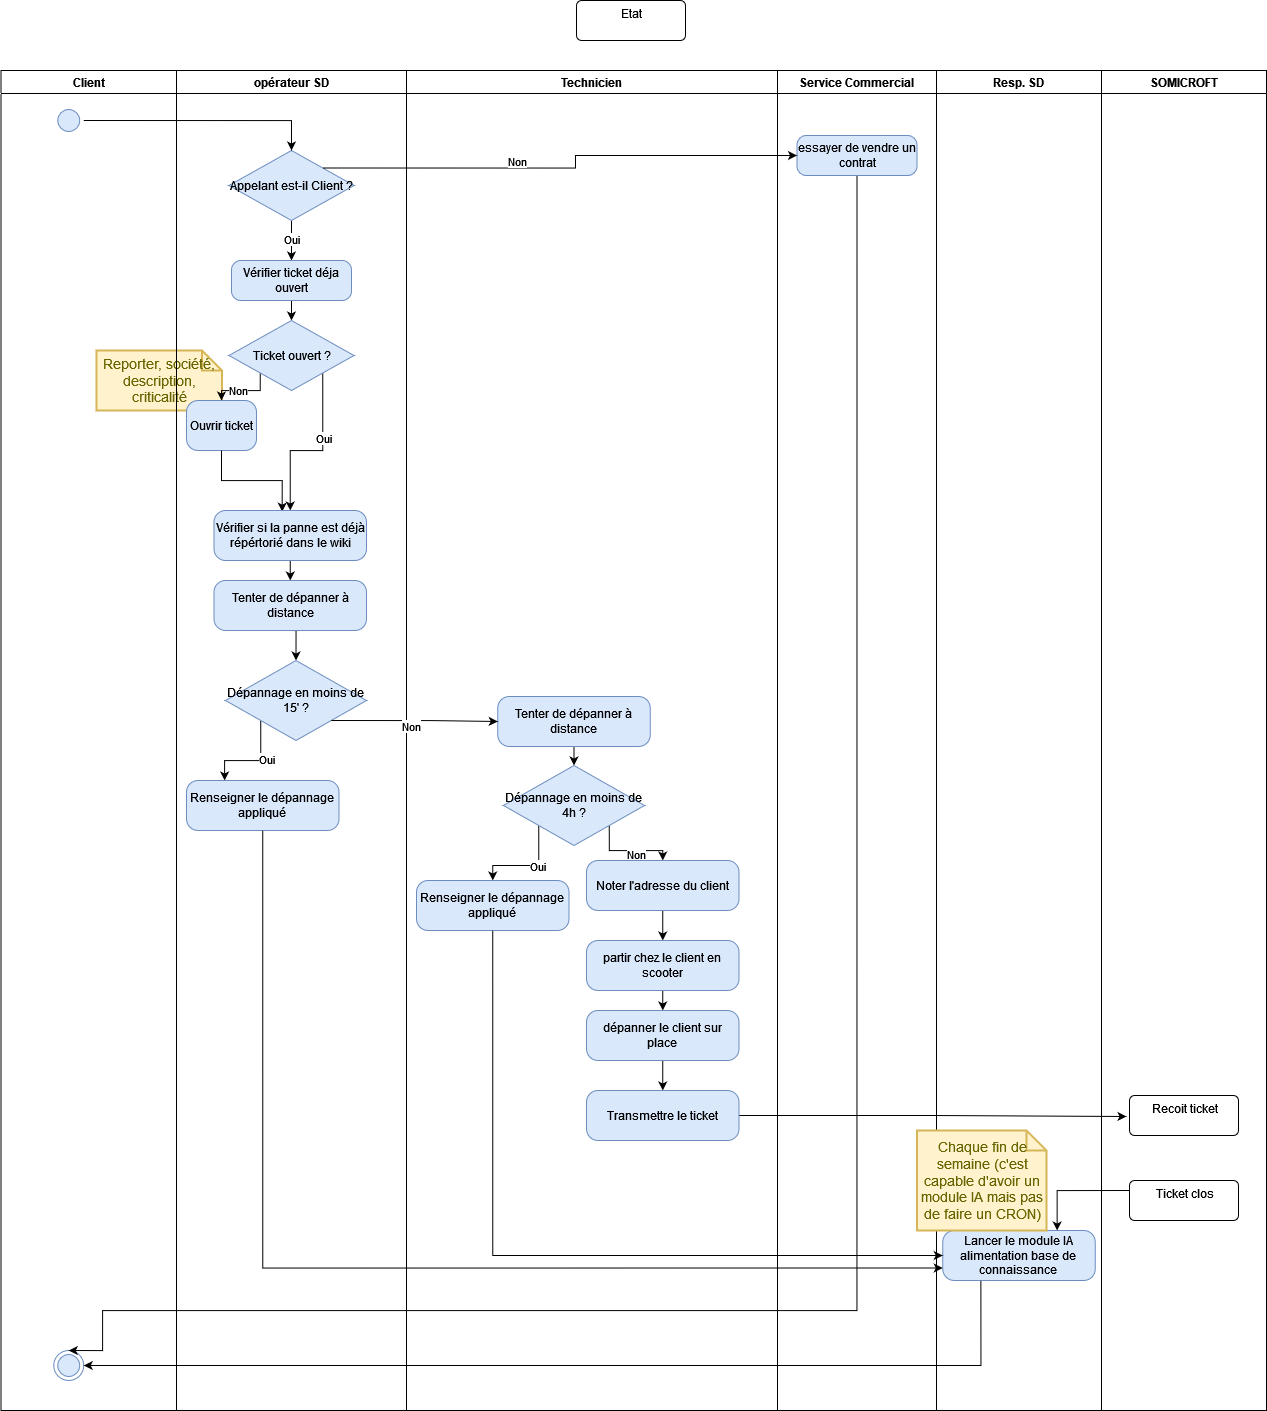

The diagram above was exported from draw.io. Its source (the exported page's mxGraphModel, read from the mxfile embedded in the PNG):
<mxGraphModel dx="955" dy="1229" grid="1" gridSize="10" guides="1" tooltips="1" connect="1" arrows="1" fold="1" page="1" pageScale="1" pageWidth="827" pageHeight="1169" math="0" shadow="0">
  <root>
    <mxCell id="0" />
    <mxCell id="1" parent="0" />
    <mxCell id="LYMXWMR0LN4uiMJrIN6P-1" value="Client" style="swimlane;whiteSpace=wrap;sketch=0;container=0;" vertex="1" parent="1">
      <mxGeometry x="64.5" y="80" width="175.5" height="1340" as="geometry" />
    </mxCell>
    <mxCell id="LYMXWMR0LN4uiMJrIN6P-2" value="" style="ellipse;shape=startState;fillColor=#dae8fc;strokeColor=#6c8ebf;" vertex="1" parent="LYMXWMR0LN4uiMJrIN6P-1">
      <mxGeometry x="52.75" y="35" width="30" height="30" as="geometry" />
    </mxCell>
    <mxCell id="LYMXWMR0LN4uiMJrIN6P-3" value="" style="ellipse;html=1;shape=endState;fillColor=#dae8fc;strokeColor=#6c8ebf;rounded=1;" vertex="1" parent="LYMXWMR0LN4uiMJrIN6P-1">
      <mxGeometry x="52.75" y="1280" width="30" height="30" as="geometry" />
    </mxCell>
    <mxCell id="LYMXWMR0LN4uiMJrIN6P-40" value="Reporter, société, description, criticalité" style="shape=note;strokeWidth=2;fontSize=14;size=20;whiteSpace=wrap;html=1;fillColor=#fff2cc;strokeColor=#d6b656;fontColor=#666600;" vertex="1" parent="LYMXWMR0LN4uiMJrIN6P-1">
      <mxGeometry x="95.5" y="280" width="125.5" height="60" as="geometry" />
    </mxCell>
    <mxCell id="LYMXWMR0LN4uiMJrIN6P-4" value="Technicien" style="swimlane;whiteSpace=wrap;expand=1;container=0;" vertex="1" parent="1">
      <mxGeometry x="470" y="80" width="371" height="1340" as="geometry" />
    </mxCell>
    <mxCell id="LYMXWMR0LN4uiMJrIN6P-81" style="edgeStyle=orthogonalEdgeStyle;rounded=0;orthogonalLoop=1;jettySize=auto;html=1;exitX=0.5;exitY=1;exitDx=0;exitDy=0;entryX=0.5;entryY=0;entryDx=0;entryDy=0;" edge="1" parent="LYMXWMR0LN4uiMJrIN6P-4" source="LYMXWMR0LN4uiMJrIN6P-58" target="LYMXWMR0LN4uiMJrIN6P-80">
      <mxGeometry relative="1" as="geometry" />
    </mxCell>
    <mxCell id="LYMXWMR0LN4uiMJrIN6P-58" value="Tenter de dépanner à distance" style="rounded=1;whiteSpace=wrap;html=1;arcSize=23;hachureGap=4;pointerEvents=0;fillColor=#dae8fc;strokeColor=#6c8ebf;" vertex="1" parent="LYMXWMR0LN4uiMJrIN6P-4">
      <mxGeometry x="91.25" y="626" width="152.5" height="50" as="geometry" />
    </mxCell>
    <mxCell id="LYMXWMR0LN4uiMJrIN6P-83" style="edgeStyle=orthogonalEdgeStyle;rounded=0;orthogonalLoop=1;jettySize=auto;html=1;exitX=0;exitY=1;exitDx=0;exitDy=0;entryX=0.5;entryY=0;entryDx=0;entryDy=0;" edge="1" parent="LYMXWMR0LN4uiMJrIN6P-4" source="LYMXWMR0LN4uiMJrIN6P-80" target="LYMXWMR0LN4uiMJrIN6P-82">
      <mxGeometry relative="1" as="geometry" />
    </mxCell>
    <mxCell id="LYMXWMR0LN4uiMJrIN6P-84" value="Oui" style="edgeLabel;html=1;align=center;verticalAlign=middle;resizable=0;points=[];" vertex="1" connectable="0" parent="LYMXWMR0LN4uiMJrIN6P-83">
      <mxGeometry x="-0.1539" relative="1" as="geometry">
        <mxPoint x="1" as="offset" />
      </mxGeometry>
    </mxCell>
    <mxCell id="LYMXWMR0LN4uiMJrIN6P-85" style="edgeStyle=orthogonalEdgeStyle;rounded=0;orthogonalLoop=1;jettySize=auto;html=1;exitX=1;exitY=1;exitDx=0;exitDy=0;entryX=0.5;entryY=0;entryDx=0;entryDy=0;" edge="1" parent="LYMXWMR0LN4uiMJrIN6P-4" source="LYMXWMR0LN4uiMJrIN6P-80" target="LYMXWMR0LN4uiMJrIN6P-87">
      <mxGeometry relative="1" as="geometry">
        <mxPoint x="270" y="780" as="targetPoint" />
        <Array as="points">
          <mxPoint x="203" y="780" />
          <mxPoint x="256" y="780" />
        </Array>
      </mxGeometry>
    </mxCell>
    <mxCell id="LYMXWMR0LN4uiMJrIN6P-86" value="Non" style="edgeLabel;html=1;align=center;verticalAlign=middle;resizable=0;points=[];" vertex="1" connectable="0" parent="LYMXWMR0LN4uiMJrIN6P-85">
      <mxGeometry x="0.1664" y="-3" relative="1" as="geometry">
        <mxPoint as="offset" />
      </mxGeometry>
    </mxCell>
    <mxCell id="LYMXWMR0LN4uiMJrIN6P-80" value="Dépannage en moins de 4h ?" style="rhombus;whiteSpace=wrap;html=1;fillColor=#dae8fc;strokeColor=#6c8ebf;hachureGap=4;pointerEvents=0;" vertex="1" parent="LYMXWMR0LN4uiMJrIN6P-4">
      <mxGeometry x="97" y="695" width="141" height="80" as="geometry" />
    </mxCell>
    <mxCell id="LYMXWMR0LN4uiMJrIN6P-82" value="Renseigner le dépannage appliqué" style="rounded=1;whiteSpace=wrap;html=1;arcSize=23;hachureGap=4;pointerEvents=0;fillColor=#dae8fc;strokeColor=#6c8ebf;" vertex="1" parent="LYMXWMR0LN4uiMJrIN6P-4">
      <mxGeometry x="10" y="810" width="152.5" height="50" as="geometry" />
    </mxCell>
    <mxCell id="LYMXWMR0LN4uiMJrIN6P-89" style="edgeStyle=orthogonalEdgeStyle;rounded=0;orthogonalLoop=1;jettySize=auto;html=1;exitX=0.5;exitY=1;exitDx=0;exitDy=0;entryX=0.5;entryY=0;entryDx=0;entryDy=0;" edge="1" parent="LYMXWMR0LN4uiMJrIN6P-4" source="LYMXWMR0LN4uiMJrIN6P-87" target="LYMXWMR0LN4uiMJrIN6P-88">
      <mxGeometry relative="1" as="geometry" />
    </mxCell>
    <mxCell id="LYMXWMR0LN4uiMJrIN6P-87" value="Noter l'adresse du client " style="rounded=1;whiteSpace=wrap;html=1;arcSize=23;hachureGap=4;pointerEvents=0;fillColor=#dae8fc;strokeColor=#6c8ebf;" vertex="1" parent="LYMXWMR0LN4uiMJrIN6P-4">
      <mxGeometry x="180" y="790" width="152.5" height="50" as="geometry" />
    </mxCell>
    <mxCell id="LYMXWMR0LN4uiMJrIN6P-91" style="edgeStyle=orthogonalEdgeStyle;rounded=0;orthogonalLoop=1;jettySize=auto;html=1;exitX=0.5;exitY=1;exitDx=0;exitDy=0;entryX=0.5;entryY=0;entryDx=0;entryDy=0;" edge="1" parent="LYMXWMR0LN4uiMJrIN6P-4" source="LYMXWMR0LN4uiMJrIN6P-88" target="LYMXWMR0LN4uiMJrIN6P-90">
      <mxGeometry relative="1" as="geometry" />
    </mxCell>
    <mxCell id="LYMXWMR0LN4uiMJrIN6P-88" value="partir chez le client en scooter" style="rounded=1;whiteSpace=wrap;html=1;arcSize=23;hachureGap=4;pointerEvents=0;fillColor=#dae8fc;strokeColor=#6c8ebf;" vertex="1" parent="LYMXWMR0LN4uiMJrIN6P-4">
      <mxGeometry x="180" y="870" width="152.5" height="50" as="geometry" />
    </mxCell>
    <mxCell id="LYMXWMR0LN4uiMJrIN6P-93" style="edgeStyle=orthogonalEdgeStyle;rounded=0;orthogonalLoop=1;jettySize=auto;html=1;exitX=0.5;exitY=1;exitDx=0;exitDy=0;entryX=0.5;entryY=0;entryDx=0;entryDy=0;" edge="1" parent="LYMXWMR0LN4uiMJrIN6P-4" source="LYMXWMR0LN4uiMJrIN6P-90" target="LYMXWMR0LN4uiMJrIN6P-92">
      <mxGeometry relative="1" as="geometry" />
    </mxCell>
    <mxCell id="LYMXWMR0LN4uiMJrIN6P-90" value="dépanner le client sur place" style="rounded=1;whiteSpace=wrap;html=1;arcSize=23;hachureGap=4;pointerEvents=0;fillColor=#dae8fc;strokeColor=#6c8ebf;" vertex="1" parent="LYMXWMR0LN4uiMJrIN6P-4">
      <mxGeometry x="180" y="940" width="152.5" height="50" as="geometry" />
    </mxCell>
    <mxCell id="LYMXWMR0LN4uiMJrIN6P-94" style="edgeStyle=orthogonalEdgeStyle;rounded=0;orthogonalLoop=1;jettySize=auto;html=1;exitX=1;exitY=0.5;exitDx=0;exitDy=0;" edge="1" parent="LYMXWMR0LN4uiMJrIN6P-4" source="LYMXWMR0LN4uiMJrIN6P-92">
      <mxGeometry relative="1" as="geometry">
        <mxPoint x="720" y="1046" as="targetPoint" />
      </mxGeometry>
    </mxCell>
    <mxCell id="LYMXWMR0LN4uiMJrIN6P-92" value="Transmettre le ticket " style="rounded=1;whiteSpace=wrap;html=1;arcSize=23;hachureGap=4;pointerEvents=0;fillColor=#dae8fc;strokeColor=#6c8ebf;" vertex="1" parent="LYMXWMR0LN4uiMJrIN6P-4">
      <mxGeometry x="180" y="1020" width="152.5" height="50" as="geometry" />
    </mxCell>
    <mxCell id="LYMXWMR0LN4uiMJrIN6P-6" value="Service Commercial" style="swimlane;whiteSpace=wrap;container=0;" vertex="1" parent="1">
      <mxGeometry x="841" y="80" width="159" height="1340" as="geometry" />
    </mxCell>
    <mxCell id="LYMXWMR0LN4uiMJrIN6P-12" value="essayer de vendre un contrat" style="rounded=1;whiteSpace=wrap;html=1;arcSize=23;hachureGap=4;pointerEvents=0;fillColor=#dae8fc;strokeColor=#6c8ebf;" vertex="1" parent="LYMXWMR0LN4uiMJrIN6P-6">
      <mxGeometry x="19.5" y="65" width="120" height="40" as="geometry" />
    </mxCell>
    <mxCell id="LYMXWMR0LN4uiMJrIN6P-7" value="opérateur SD" style="swimlane;whiteSpace=wrap;container=0;" vertex="1" parent="1">
      <mxGeometry x="240" y="80" width="230" height="1340" as="geometry" />
    </mxCell>
    <mxCell id="LYMXWMR0LN4uiMJrIN6P-32" style="edgeStyle=orthogonalEdgeStyle;rounded=0;orthogonalLoop=1;jettySize=auto;html=1;exitX=0.5;exitY=1;exitDx=0;exitDy=0;entryX=0.5;entryY=0;entryDx=0;entryDy=0;" edge="1" parent="LYMXWMR0LN4uiMJrIN6P-7" source="LYMXWMR0LN4uiMJrIN6P-11" target="LYMXWMR0LN4uiMJrIN6P-30">
      <mxGeometry relative="1" as="geometry" />
    </mxCell>
    <mxCell id="LYMXWMR0LN4uiMJrIN6P-35" value="Oui" style="edgeLabel;html=1;align=center;verticalAlign=middle;resizable=0;points=[];" vertex="1" connectable="0" parent="LYMXWMR0LN4uiMJrIN6P-32">
      <mxGeometry x="-0.0625" y="-1" relative="1" as="geometry">
        <mxPoint as="offset" />
      </mxGeometry>
    </mxCell>
    <mxCell id="LYMXWMR0LN4uiMJrIN6P-11" value="Appelant est-il Client ?" style="rhombus;whiteSpace=wrap;html=1;fillColor=#dae8fc;strokeColor=#6c8ebf;hachureGap=4;pointerEvents=0;" vertex="1" parent="LYMXWMR0LN4uiMJrIN6P-7">
      <mxGeometry x="52.5" y="80" width="125" height="70" as="geometry" />
    </mxCell>
    <mxCell id="LYMXWMR0LN4uiMJrIN6P-36" style="edgeStyle=orthogonalEdgeStyle;rounded=0;orthogonalLoop=1;jettySize=auto;html=1;exitX=0.5;exitY=1;exitDx=0;exitDy=0;entryX=0.5;entryY=0;entryDx=0;entryDy=0;" edge="1" parent="LYMXWMR0LN4uiMJrIN6P-7" source="LYMXWMR0LN4uiMJrIN6P-30" target="LYMXWMR0LN4uiMJrIN6P-34">
      <mxGeometry relative="1" as="geometry" />
    </mxCell>
    <mxCell id="LYMXWMR0LN4uiMJrIN6P-30" value="Vérifier ticket déja ouvert" style="rounded=1;whiteSpace=wrap;html=1;arcSize=23;hachureGap=4;pointerEvents=0;fillColor=#dae8fc;strokeColor=#6c8ebf;" vertex="1" parent="LYMXWMR0LN4uiMJrIN6P-7">
      <mxGeometry x="55" y="190" width="120" height="40" as="geometry" />
    </mxCell>
    <mxCell id="LYMXWMR0LN4uiMJrIN6P-37" style="edgeStyle=orthogonalEdgeStyle;rounded=0;orthogonalLoop=1;jettySize=auto;html=1;exitX=0;exitY=1;exitDx=0;exitDy=0;entryX=0.5;entryY=0;entryDx=0;entryDy=0;" edge="1" parent="LYMXWMR0LN4uiMJrIN6P-7" source="LYMXWMR0LN4uiMJrIN6P-34" target="LYMXWMR0LN4uiMJrIN6P-39">
      <mxGeometry relative="1" as="geometry">
        <mxPoint x="30" y="330" as="targetPoint" />
        <Array as="points">
          <mxPoint x="84" y="320" />
          <mxPoint x="45" y="320" />
        </Array>
      </mxGeometry>
    </mxCell>
    <mxCell id="LYMXWMR0LN4uiMJrIN6P-38" value="Non" style="edgeLabel;html=1;align=center;verticalAlign=middle;resizable=0;points=[];" vertex="1" connectable="0" parent="LYMXWMR0LN4uiMJrIN6P-37">
      <mxGeometry x="0.2012" y="-1" relative="1" as="geometry">
        <mxPoint as="offset" />
      </mxGeometry>
    </mxCell>
    <mxCell id="LYMXWMR0LN4uiMJrIN6P-41" style="edgeStyle=orthogonalEdgeStyle;rounded=0;orthogonalLoop=1;jettySize=auto;html=1;exitX=1;exitY=1;exitDx=0;exitDy=0;" edge="1" parent="LYMXWMR0LN4uiMJrIN6P-7" source="LYMXWMR0LN4uiMJrIN6P-34" target="LYMXWMR0LN4uiMJrIN6P-45">
      <mxGeometry relative="1" as="geometry">
        <mxPoint x="83.30000000000018" y="406.33500000000004" as="targetPoint" />
      </mxGeometry>
    </mxCell>
    <mxCell id="LYMXWMR0LN4uiMJrIN6P-42" value="Oui" style="edgeLabel;html=1;align=center;verticalAlign=middle;resizable=0;points=[];" vertex="1" connectable="0" parent="LYMXWMR0LN4uiMJrIN6P-41">
      <mxGeometry x="-0.2425" relative="1" as="geometry">
        <mxPoint y="1" as="offset" />
      </mxGeometry>
    </mxCell>
    <mxCell id="LYMXWMR0LN4uiMJrIN6P-34" value="Ticket ouvert ?" style="rhombus;whiteSpace=wrap;html=1;fillColor=#dae8fc;strokeColor=#6c8ebf;hachureGap=4;pointerEvents=0;" vertex="1" parent="LYMXWMR0LN4uiMJrIN6P-7">
      <mxGeometry x="52.5" y="250" width="125" height="70" as="geometry" />
    </mxCell>
    <mxCell id="LYMXWMR0LN4uiMJrIN6P-39" value="Ouvrir ticket" style="rounded=1;whiteSpace=wrap;html=1;arcSize=23;hachureGap=4;pointerEvents=0;fillColor=#dae8fc;strokeColor=#6c8ebf;" vertex="1" parent="LYMXWMR0LN4uiMJrIN6P-7">
      <mxGeometry x="10" y="330" width="70" height="50" as="geometry" />
    </mxCell>
    <mxCell id="LYMXWMR0LN4uiMJrIN6P-44" style="edgeStyle=orthogonalEdgeStyle;rounded=0;orthogonalLoop=1;jettySize=auto;html=1;exitX=0.5;exitY=1;exitDx=0;exitDy=0;entryX=0.447;entryY=0.023;entryDx=0;entryDy=0;entryPerimeter=0;" edge="1" parent="LYMXWMR0LN4uiMJrIN6P-7" source="LYMXWMR0LN4uiMJrIN6P-39" target="LYMXWMR0LN4uiMJrIN6P-45">
      <mxGeometry relative="1" as="geometry">
        <mxPoint x="63.30000000000018" y="409.66499999999996" as="targetPoint" />
      </mxGeometry>
    </mxCell>
    <mxCell id="LYMXWMR0LN4uiMJrIN6P-48" style="edgeStyle=orthogonalEdgeStyle;rounded=0;orthogonalLoop=1;jettySize=auto;html=1;exitX=0.5;exitY=1;exitDx=0;exitDy=0;entryX=0.5;entryY=0;entryDx=0;entryDy=0;" edge="1" parent="LYMXWMR0LN4uiMJrIN6P-7" source="LYMXWMR0LN4uiMJrIN6P-45" target="LYMXWMR0LN4uiMJrIN6P-47">
      <mxGeometry relative="1" as="geometry" />
    </mxCell>
    <mxCell id="LYMXWMR0LN4uiMJrIN6P-45" value="Vérifier si la panne est déjà répértorié dans le wiki" style="rounded=1;whiteSpace=wrap;html=1;arcSize=23;hachureGap=4;pointerEvents=0;fillColor=#dae8fc;strokeColor=#6c8ebf;" vertex="1" parent="LYMXWMR0LN4uiMJrIN6P-7">
      <mxGeometry x="37.5" y="440" width="152.5" height="50" as="geometry" />
    </mxCell>
    <mxCell id="LYMXWMR0LN4uiMJrIN6P-51" style="edgeStyle=orthogonalEdgeStyle;rounded=0;orthogonalLoop=1;jettySize=auto;html=1;exitX=0.5;exitY=1;exitDx=0;exitDy=0;entryX=0.5;entryY=0;entryDx=0;entryDy=0;" edge="1" parent="LYMXWMR0LN4uiMJrIN6P-7" source="LYMXWMR0LN4uiMJrIN6P-47" target="LYMXWMR0LN4uiMJrIN6P-49">
      <mxGeometry relative="1" as="geometry" />
    </mxCell>
    <mxCell id="LYMXWMR0LN4uiMJrIN6P-47" value="Tenter de dépanner à distance" style="rounded=1;whiteSpace=wrap;html=1;arcSize=23;hachureGap=4;pointerEvents=0;fillColor=#dae8fc;strokeColor=#6c8ebf;" vertex="1" parent="LYMXWMR0LN4uiMJrIN6P-7">
      <mxGeometry x="37.5" y="510" width="152.5" height="50" as="geometry" />
    </mxCell>
    <mxCell id="LYMXWMR0LN4uiMJrIN6P-52" style="edgeStyle=orthogonalEdgeStyle;rounded=0;orthogonalLoop=1;jettySize=auto;html=1;exitX=0;exitY=1;exitDx=0;exitDy=0;entryX=0.25;entryY=0;entryDx=0;entryDy=0;" edge="1" parent="LYMXWMR0LN4uiMJrIN6P-7" source="LYMXWMR0LN4uiMJrIN6P-49" target="LYMXWMR0LN4uiMJrIN6P-54">
      <mxGeometry relative="1" as="geometry">
        <mxPoint x="40" y="699.9999999999998" as="targetPoint" />
      </mxGeometry>
    </mxCell>
    <mxCell id="LYMXWMR0LN4uiMJrIN6P-53" value="Oui" style="edgeLabel;html=1;align=center;verticalAlign=middle;resizable=0;points=[];" vertex="1" connectable="0" parent="LYMXWMR0LN4uiMJrIN6P-52">
      <mxGeometry x="-0.2171" y="5" relative="1" as="geometry">
        <mxPoint as="offset" />
      </mxGeometry>
    </mxCell>
    <mxCell id="LYMXWMR0LN4uiMJrIN6P-49" value="Dépannage en moins de 15' ?" style="rhombus;whiteSpace=wrap;html=1;fillColor=#dae8fc;strokeColor=#6c8ebf;hachureGap=4;pointerEvents=0;" vertex="1" parent="LYMXWMR0LN4uiMJrIN6P-7">
      <mxGeometry x="49" y="590" width="141" height="80" as="geometry" />
    </mxCell>
    <mxCell id="LYMXWMR0LN4uiMJrIN6P-54" value="Renseigner le dépannage appliqué" style="rounded=1;whiteSpace=wrap;html=1;arcSize=23;hachureGap=4;pointerEvents=0;fillColor=#dae8fc;strokeColor=#6c8ebf;" vertex="1" parent="LYMXWMR0LN4uiMJrIN6P-7">
      <mxGeometry x="10" y="710" width="152.5" height="50" as="geometry" />
    </mxCell>
    <mxCell id="LYMXWMR0LN4uiMJrIN6P-14" value="Resp. SD" style="swimlane;whiteSpace=wrap;container=0;" vertex="1" parent="1">
      <mxGeometry x="1000" y="80" width="165" height="1340" as="geometry" />
    </mxCell>
    <mxCell id="LYMXWMR0LN4uiMJrIN6P-99" value="Lancer le module IA alimentation base de connaissance" style="rounded=1;whiteSpace=wrap;html=1;arcSize=23;hachureGap=4;pointerEvents=0;fillColor=#dae8fc;strokeColor=#6c8ebf;" vertex="1" parent="LYMXWMR0LN4uiMJrIN6P-14">
      <mxGeometry x="6.25" y="1160" width="152.5" height="50" as="geometry" />
    </mxCell>
    <mxCell id="LYMXWMR0LN4uiMJrIN6P-100" value="Chaque fin de semaine (c'est capable d'avoir un module IA mais pas de faire un CRON)" style="shape=note;strokeWidth=2;fontSize=14;size=20;whiteSpace=wrap;html=1;fillColor=#fff2cc;strokeColor=#d6b656;fontColor=#666600;" vertex="1" parent="LYMXWMR0LN4uiMJrIN6P-14">
      <mxGeometry x="-19.5" y="1060" width="129.5" height="100" as="geometry" />
    </mxCell>
    <mxCell id="LYMXWMR0LN4uiMJrIN6P-20" value="SOMICROFT" style="swimlane;whiteSpace=wrap;container=0;" vertex="1" parent="1">
      <mxGeometry x="1165" y="80" width="165" height="1340" as="geometry" />
    </mxCell>
    <mxCell id="LYMXWMR0LN4uiMJrIN6P-95" value="Recoit ticket" style="html=1;align=center;verticalAlign=top;rounded=1;absoluteArcSize=1;arcSize=10;dashed=0;hachureGap=4;pointerEvents=0;" vertex="1" parent="LYMXWMR0LN4uiMJrIN6P-20">
      <mxGeometry x="28" y="1025" width="109" height="40" as="geometry" />
    </mxCell>
    <mxCell id="LYMXWMR0LN4uiMJrIN6P-97" value="Ticket clos" style="html=1;align=center;verticalAlign=top;rounded=1;absoluteArcSize=1;arcSize=10;dashed=0;hachureGap=4;pointerEvents=0;" vertex="1" parent="LYMXWMR0LN4uiMJrIN6P-20">
      <mxGeometry x="28" y="1110" width="109" height="40" as="geometry" />
    </mxCell>
    <mxCell id="LYMXWMR0LN4uiMJrIN6P-23" style="edgeStyle=orthogonalEdgeStyle;rounded=0;orthogonalLoop=1;jettySize=auto;html=1;exitX=1;exitY=0.5;exitDx=0;exitDy=0;entryX=0.5;entryY=0;entryDx=0;entryDy=0;" edge="1" parent="1" source="LYMXWMR0LN4uiMJrIN6P-2" target="LYMXWMR0LN4uiMJrIN6P-11">
      <mxGeometry relative="1" as="geometry" />
    </mxCell>
    <mxCell id="LYMXWMR0LN4uiMJrIN6P-15" value="Etat" style="html=1;align=center;verticalAlign=top;rounded=1;absoluteArcSize=1;arcSize=10;dashed=0;hachureGap=4;pointerEvents=0;" vertex="1" parent="1">
      <mxGeometry x="640" y="10" width="109" height="40" as="geometry" />
    </mxCell>
    <mxCell id="LYMXWMR0LN4uiMJrIN6P-24" style="edgeStyle=orthogonalEdgeStyle;rounded=0;orthogonalLoop=1;jettySize=auto;html=1;exitX=1;exitY=0;exitDx=0;exitDy=0;entryX=0;entryY=0.5;entryDx=0;entryDy=0;" edge="1" parent="1" source="LYMXWMR0LN4uiMJrIN6P-11" target="LYMXWMR0LN4uiMJrIN6P-12">
      <mxGeometry relative="1" as="geometry">
        <mxPoint x="940.0000000000002" y="220" as="targetPoint" />
      </mxGeometry>
    </mxCell>
    <mxCell id="LYMXWMR0LN4uiMJrIN6P-25" value="Non" style="edgeLabel;html=1;align=center;verticalAlign=middle;resizable=0;points=[];" vertex="1" connectable="0" parent="LYMXWMR0LN4uiMJrIN6P-24">
      <mxGeometry x="-0.0985" y="4" relative="1" as="geometry">
        <mxPoint x="-26" y="-3" as="offset" />
      </mxGeometry>
    </mxCell>
    <mxCell id="LYMXWMR0LN4uiMJrIN6P-28" style="edgeStyle=orthogonalEdgeStyle;rounded=0;orthogonalLoop=1;jettySize=auto;html=1;exitX=0.5;exitY=1;exitDx=0;exitDy=0;entryX=0.5;entryY=0;entryDx=0;entryDy=0;" edge="1" parent="1" source="LYMXWMR0LN4uiMJrIN6P-12" target="LYMXWMR0LN4uiMJrIN6P-3">
      <mxGeometry relative="1" as="geometry">
        <Array as="points">
          <mxPoint x="921" y="1320" />
          <mxPoint x="166" y="1320" />
          <mxPoint x="166" y="1360" />
        </Array>
      </mxGeometry>
    </mxCell>
    <mxCell id="LYMXWMR0LN4uiMJrIN6P-56" style="edgeStyle=orthogonalEdgeStyle;rounded=0;orthogonalLoop=1;jettySize=auto;html=1;exitX=1;exitY=1;exitDx=0;exitDy=0;entryX=0;entryY=0.5;entryDx=0;entryDy=0;" edge="1" parent="1" source="LYMXWMR0LN4uiMJrIN6P-49" target="LYMXWMR0LN4uiMJrIN6P-58">
      <mxGeometry relative="1" as="geometry">
        <mxPoint x="640" y="729.181818181818" as="targetPoint" />
      </mxGeometry>
    </mxCell>
    <mxCell id="LYMXWMR0LN4uiMJrIN6P-57" value="Non" style="edgeLabel;html=1;align=center;verticalAlign=middle;resizable=0;points=[];" vertex="1" connectable="0" parent="LYMXWMR0LN4uiMJrIN6P-56">
      <mxGeometry x="-0.2059" y="-5" relative="1" as="geometry">
        <mxPoint x="12" as="offset" />
      </mxGeometry>
    </mxCell>
    <mxCell id="LYMXWMR0LN4uiMJrIN6P-98" style="edgeStyle=orthogonalEdgeStyle;rounded=0;orthogonalLoop=1;jettySize=auto;html=1;exitX=0;exitY=0.25;exitDx=0;exitDy=0;entryX=0.75;entryY=0;entryDx=0;entryDy=0;" edge="1" parent="1" source="LYMXWMR0LN4uiMJrIN6P-97" target="LYMXWMR0LN4uiMJrIN6P-99">
      <mxGeometry relative="1" as="geometry">
        <mxPoint x="1110" y="1200.090909090909" as="targetPoint" />
      </mxGeometry>
    </mxCell>
    <mxCell id="LYMXWMR0LN4uiMJrIN6P-101" style="edgeStyle=orthogonalEdgeStyle;rounded=0;orthogonalLoop=1;jettySize=auto;html=1;exitX=0.25;exitY=1;exitDx=0;exitDy=0;entryX=1;entryY=0.5;entryDx=0;entryDy=0;" edge="1" parent="1" source="LYMXWMR0LN4uiMJrIN6P-99" target="LYMXWMR0LN4uiMJrIN6P-3">
      <mxGeometry relative="1" as="geometry" />
    </mxCell>
    <mxCell id="LYMXWMR0LN4uiMJrIN6P-102" style="edgeStyle=orthogonalEdgeStyle;rounded=0;orthogonalLoop=1;jettySize=auto;html=1;exitX=0.5;exitY=1;exitDx=0;exitDy=0;entryX=0;entryY=0.5;entryDx=0;entryDy=0;" edge="1" parent="1" source="LYMXWMR0LN4uiMJrIN6P-82" target="LYMXWMR0LN4uiMJrIN6P-99">
      <mxGeometry relative="1" as="geometry" />
    </mxCell>
    <mxCell id="LYMXWMR0LN4uiMJrIN6P-103" style="edgeStyle=orthogonalEdgeStyle;rounded=0;orthogonalLoop=1;jettySize=auto;html=1;exitX=0.5;exitY=1;exitDx=0;exitDy=0;entryX=0;entryY=0.75;entryDx=0;entryDy=0;" edge="1" parent="1" source="LYMXWMR0LN4uiMJrIN6P-54" target="LYMXWMR0LN4uiMJrIN6P-99">
      <mxGeometry relative="1" as="geometry" />
    </mxCell>
  </root>
</mxGraphModel>